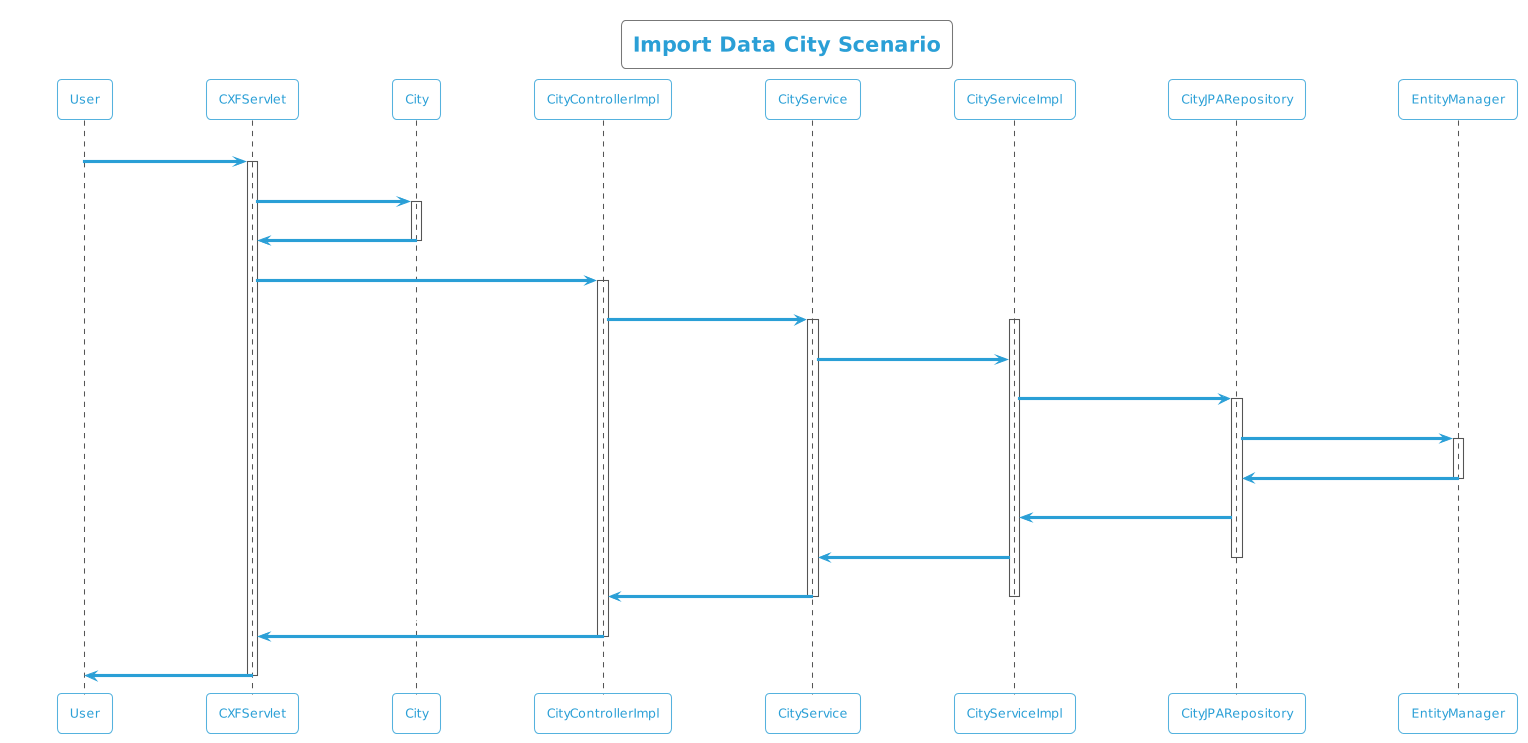

The diagram above was rendered by PlantUML. Its source (embedded in the PNG):
@startuml
!theme cyborg-outline
title Import Data City Scenario
participant User
User -> CXFServlet: POST, City
activate CXFServlet
CXFServlet -> City: << importData >>
activate City
City -> CXFServlet: << instance >>
deactivate City
CXFServlet -> CityControllerImpl: importData(:City)
activate CityControllerImpl
CityControllerImpl -> CityService: importData(:City)
activate CityService
activate CityServiceImpl
CityService -> CityServiceImpl: importData(:City)
CityServiceImpl -> CityJPARepository: saveAll(:City)
activate CityJPARepository
CityJPARepository -> EntityManager: save(:City)
activate EntityManager
EntityManager -> CityJPARepository: << persisted City >>
deactivate EntityManager
CityJPARepository -> CityServiceImpl: << persisted City >>
CityServiceImpl -> CityService: << persisted City >>
deactivate CityJPARepository
CityService -> CityControllerImpl: << persisted City >>
deactivate CityServiceImpl
deactivate CityService
CityControllerImpl -> CXFServlet: << persisted City >>
deactivate CityControllerImpl
CXFServlet -> User: marshalled City XML
deactivate CXFServlet
@enduml